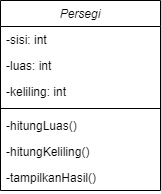

The diagram above was exported from draw.io. Its source (the exported page's mxGraphModel, read from the mxfile embedded in the PNG):
<mxGraphModel dx="847" dy="487" grid="1" gridSize="10" guides="1" tooltips="1" connect="1" arrows="1" fold="1" page="1" pageScale="1" pageWidth="827" pageHeight="1169" math="0" shadow="0">
  <root>
    <mxCell id="WIyWlLk6GJQsqaUBKTNV-0" />
    <mxCell id="WIyWlLk6GJQsqaUBKTNV-1" parent="WIyWlLk6GJQsqaUBKTNV-0" />
    <mxCell id="zkfFHV4jXpPFQw0GAbJ--0" parent="WIyWlLk6GJQsqaUBKTNV-1" style="swimlane;fontStyle=2;align=center;verticalAlign=top;childLayout=stackLayout;horizontal=1;startSize=26;horizontalStack=0;resizeParent=1;resizeLast=0;collapsible=1;marginBottom=0;rounded=0;shadow=0;strokeWidth=1;" value="Persegi" vertex="1">
      <mxGeometry height="190" width="160" x="220" y="120" as="geometry">
        <mxRectangle height="26" width="160" x="230" y="140" as="alternateBounds" />
      </mxGeometry>
    </mxCell>
    <mxCell id="zkfFHV4jXpPFQw0GAbJ--1" parent="zkfFHV4jXpPFQw0GAbJ--0" style="text;align=left;verticalAlign=top;spacingLeft=4;spacingRight=4;overflow=hidden;rotatable=0;points=[[0,0.5],[1,0.5]];portConstraint=eastwest;" value="-sisi: int" vertex="1">
      <mxGeometry height="26" width="160" y="26" as="geometry" />
    </mxCell>
    <mxCell id="zkfFHV4jXpPFQw0GAbJ--3" parent="zkfFHV4jXpPFQw0GAbJ--0" style="text;align=left;verticalAlign=top;spacingLeft=4;spacingRight=4;overflow=hidden;rotatable=0;points=[[0,0.5],[1,0.5]];portConstraint=eastwest;rounded=0;shadow=0;html=0;" value="-luas: int" vertex="1">
      <mxGeometry height="26" width="160" y="52" as="geometry" />
    </mxCell>
    <mxCell id="e84ydW77BGBknxSm1QRp-1" parent="zkfFHV4jXpPFQw0GAbJ--0" style="text;align=left;verticalAlign=top;spacingLeft=4;spacingRight=4;overflow=hidden;rotatable=0;points=[[0,0.5],[1,0.5]];portConstraint=eastwest;rounded=0;shadow=0;html=0;" value="-keliling: int" vertex="1">
      <mxGeometry height="26" width="160" y="78" as="geometry" />
    </mxCell>
    <mxCell id="zkfFHV4jXpPFQw0GAbJ--4" parent="zkfFHV4jXpPFQw0GAbJ--0" style="line;html=1;strokeWidth=1;align=left;verticalAlign=middle;spacingTop=-1;spacingLeft=3;spacingRight=3;rotatable=0;labelPosition=right;points=[];portConstraint=eastwest;" value="" vertex="1">
      <mxGeometry height="8" width="160" y="104" as="geometry" />
    </mxCell>
    <mxCell id="zkfFHV4jXpPFQw0GAbJ--5" parent="zkfFHV4jXpPFQw0GAbJ--0" style="text;align=left;verticalAlign=top;spacingLeft=4;spacingRight=4;overflow=hidden;rotatable=0;points=[[0,0.5],[1,0.5]];portConstraint=eastwest;" value="-hitungLuas()" vertex="1">
      <mxGeometry height="26" width="160" y="112" as="geometry" />
    </mxCell>
    <mxCell id="e84ydW77BGBknxSm1QRp-5" parent="zkfFHV4jXpPFQw0GAbJ--0" style="text;align=left;verticalAlign=top;spacingLeft=4;spacingRight=4;overflow=hidden;rotatable=0;points=[[0,0.5],[1,0.5]];portConstraint=eastwest;" value="-hitungKeliling()" vertex="1">
      <mxGeometry height="26" width="160" y="138" as="geometry" />
    </mxCell>
    <mxCell id="e84ydW77BGBknxSm1QRp-4" parent="zkfFHV4jXpPFQw0GAbJ--0" style="text;align=left;verticalAlign=top;spacingLeft=4;spacingRight=4;overflow=hidden;rotatable=0;points=[[0,0.5],[1,0.5]];portConstraint=eastwest;" value="-tampilkanHasil()" vertex="1">
      <mxGeometry height="26" width="160" y="164" as="geometry" />
    </mxCell>
  </root>
</mxGraphModel>